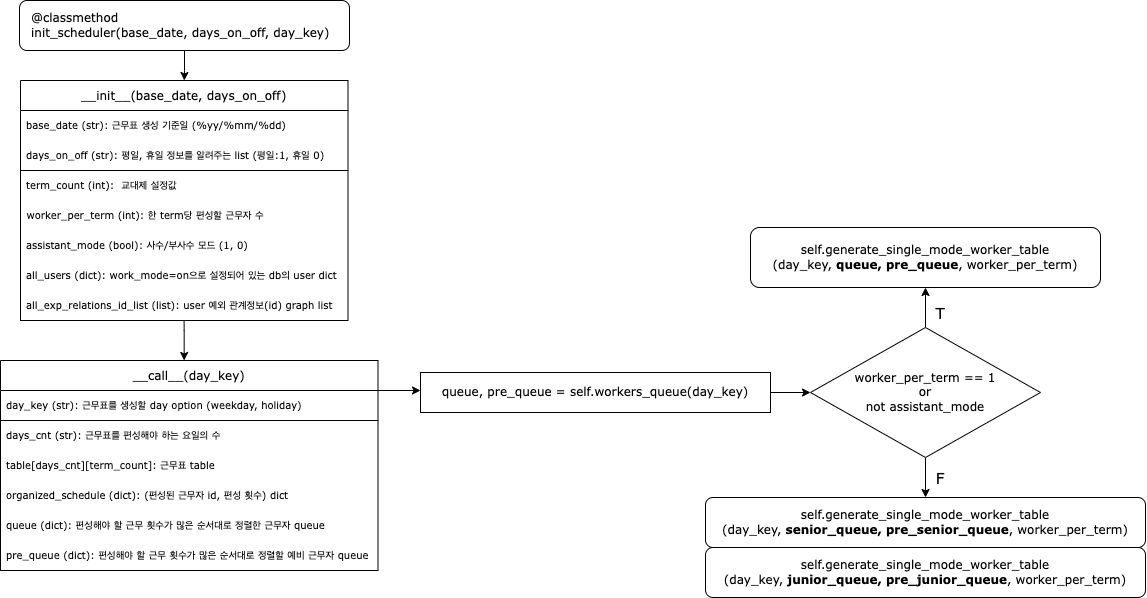

The diagram above was exported from draw.io. Its source (the exported page's mxGraphModel, read from the mxfile embedded in the PNG):
<mxGraphModel dx="220" dy="1323" grid="1" gridSize="10" guides="1" tooltips="1" connect="1" arrows="1" fold="1" page="1" pageScale="1" pageWidth="827" pageHeight="1169" math="0" shadow="0">
  <root>
    <mxCell id="WIyWlLk6GJQsqaUBKTNV-0" />
    <mxCell id="WIyWlLk6GJQsqaUBKTNV-1" parent="WIyWlLk6GJQsqaUBKTNV-0" />
    <mxCell id="zPZxL4p8vHBd1YcnjTia-39" value="" style="edgeStyle=orthogonalEdgeStyle;rounded=0;orthogonalLoop=1;jettySize=auto;html=1;fontFamily=Verdana;fontSize=10;" edge="1" parent="WIyWlLk6GJQsqaUBKTNV-1" source="zPZxL4p8vHBd1YcnjTia-36" target="zPZxL4p8vHBd1YcnjTia-38">
      <mxGeometry relative="1" as="geometry" />
    </mxCell>
    <mxCell id="zPZxL4p8vHBd1YcnjTia-36" value="queue, pre_queue = self.workers_queue(day_key)" style="whiteSpace=wrap;html=1;fontFamily=Verdana;fontStyle=0;startSize=30;" vertex="1" parent="WIyWlLk6GJQsqaUBKTNV-1">
      <mxGeometry x="500" y="452" width="350" height="40" as="geometry" />
    </mxCell>
    <mxCell id="zPZxL4p8vHBd1YcnjTia-37" value="" style="edgeStyle=orthogonalEdgeStyle;rounded=0;orthogonalLoop=1;jettySize=auto;html=1;fontFamily=Verdana;fontSize=10;" edge="1" parent="WIyWlLk6GJQsqaUBKTNV-1" source="zPZxL4p8vHBd1YcnjTia-23" target="zPZxL4p8vHBd1YcnjTia-36">
      <mxGeometry relative="1" as="geometry">
        <Array as="points">
          <mxPoint x="510" y="465" />
          <mxPoint x="510" y="465" />
        </Array>
      </mxGeometry>
    </mxCell>
    <mxCell id="zPZxL4p8vHBd1YcnjTia-41" value="" style="edgeStyle=orthogonalEdgeStyle;rounded=0;orthogonalLoop=1;jettySize=auto;html=1;fontFamily=Verdana;fontSize=10;" edge="1" parent="WIyWlLk6GJQsqaUBKTNV-1" source="zPZxL4p8vHBd1YcnjTia-38" target="zPZxL4p8vHBd1YcnjTia-40">
      <mxGeometry relative="1" as="geometry">
        <Array as="points">
          <mxPoint x="1005" y="307" />
        </Array>
      </mxGeometry>
    </mxCell>
    <mxCell id="zPZxL4p8vHBd1YcnjTia-43" value="" style="edgeStyle=orthogonalEdgeStyle;rounded=0;orthogonalLoop=1;jettySize=auto;html=1;fontFamily=Verdana;fontSize=10;" edge="1" parent="WIyWlLk6GJQsqaUBKTNV-1" source="zPZxL4p8vHBd1YcnjTia-38" target="zPZxL4p8vHBd1YcnjTia-42">
      <mxGeometry relative="1" as="geometry" />
    </mxCell>
    <mxCell id="zPZxL4p8vHBd1YcnjTia-38" value="worker_per_term == 1 &lt;br&gt;or &lt;br&gt;not assistant_mode" style="rhombus;whiteSpace=wrap;html=1;fontFamily=Verdana;fontStyle=0;startSize=30;" vertex="1" parent="WIyWlLk6GJQsqaUBKTNV-1">
      <mxGeometry x="890" y="407" width="230" height="130" as="geometry" />
    </mxCell>
    <mxCell id="zPZxL4p8vHBd1YcnjTia-40" value="self.generate_single_mode_worker_table&lt;br&gt;(day_key, &lt;b&gt;queue, pre_queue&lt;/b&gt;, worker_per_term)" style="rounded=1;whiteSpace=wrap;html=1;fontFamily=Verdana;fontStyle=0;startSize=30;" vertex="1" parent="WIyWlLk6GJQsqaUBKTNV-1">
      <mxGeometry x="830" y="307" width="350" height="60" as="geometry" />
    </mxCell>
    <mxCell id="zPZxL4p8vHBd1YcnjTia-42" value="self.generate_single_mode_worker_table&lt;br&gt;(day_key, &lt;b&gt;senior_queue, pre_senior_queue&lt;/b&gt;, worker_per_term)" style="rounded=1;whiteSpace=wrap;html=1;fontFamily=Verdana;fontStyle=0;startSize=30;" vertex="1" parent="WIyWlLk6GJQsqaUBKTNV-1">
      <mxGeometry x="785" y="577" width="440" height="50" as="geometry" />
    </mxCell>
    <mxCell id="zPZxL4p8vHBd1YcnjTia-44" value="self.generate_single_mode_worker_table&lt;br&gt;(day_key, &lt;b&gt;junior_queue, pre_junior_queue&lt;/b&gt;, worker_per_term)" style="rounded=1;whiteSpace=wrap;html=1;fontFamily=Verdana;fontStyle=0;startSize=30;" vertex="1" parent="WIyWlLk6GJQsqaUBKTNV-1">
      <mxGeometry x="785" y="627" width="440" height="50" as="geometry" />
    </mxCell>
    <mxCell id="zPZxL4p8vHBd1YcnjTia-0" value="@classmethod&lt;br&gt;init_scheduler(&lt;span style=&quot;background-color: initial;&quot;&gt;base_date,&amp;nbsp;&lt;/span&gt;&lt;span style=&quot;background-color: initial;&quot;&gt;days_on_off,&amp;nbsp;&lt;/span&gt;&lt;span style=&quot;background-color: initial;&quot;&gt;day_key&lt;/span&gt;&lt;span style=&quot;background-color: initial;&quot;&gt;)&lt;/span&gt;&lt;span style=&quot;background-color: initial;&quot;&gt;&lt;br&gt;&lt;/span&gt;" style="rounded=1;whiteSpace=wrap;html=1;align=left;spacingLeft=10;verticalAlign=middle;spacing=2;fontFamily=Verdana;" vertex="1" parent="WIyWlLk6GJQsqaUBKTNV-1">
      <mxGeometry x="99" y="80" width="330" height="50" as="geometry" />
    </mxCell>
    <mxCell id="zPZxL4p8vHBd1YcnjTia-11" value="" style="edgeStyle=orthogonalEdgeStyle;rounded=0;orthogonalLoop=1;jettySize=auto;html=1;fontFamily=Verdana;entryX=0.5;entryY=0;entryDx=0;entryDy=0;" edge="1" parent="WIyWlLk6GJQsqaUBKTNV-1" source="zPZxL4p8vHBd1YcnjTia-0" target="zPZxL4p8vHBd1YcnjTia-6">
      <mxGeometry relative="1" as="geometry" />
    </mxCell>
    <mxCell id="zPZxL4p8vHBd1YcnjTia-28" value="" style="edgeStyle=orthogonalEdgeStyle;rounded=0;orthogonalLoop=1;jettySize=auto;html=1;fontFamily=Verdana;fontSize=10;entryX=0.34;entryY=0;entryDx=0;entryDy=0;entryPerimeter=0;" edge="1" parent="WIyWlLk6GJQsqaUBKTNV-1">
      <mxGeometry relative="1" as="geometry">
        <mxPoint x="263.57" y="400" as="sourcePoint" />
        <mxPoint x="263.67" y="440" as="targetPoint" />
        <Array as="points">
          <mxPoint x="263.57" y="410" />
          <mxPoint x="263.57" y="410" />
        </Array>
      </mxGeometry>
    </mxCell>
    <mxCell id="zPZxL4p8vHBd1YcnjTia-47" value="T" style="text;html=1;strokeColor=none;fillColor=none;align=center;verticalAlign=middle;whiteSpace=wrap;rounded=0;fontFamily=Verdana;fontSize=15;" vertex="1" parent="WIyWlLk6GJQsqaUBKTNV-1">
      <mxGeometry x="990" y="377" width="60" height="30" as="geometry" />
    </mxCell>
    <mxCell id="zPZxL4p8vHBd1YcnjTia-48" value="F" style="text;html=1;strokeColor=none;fillColor=none;align=center;verticalAlign=middle;whiteSpace=wrap;rounded=0;fontFamily=Verdana;fontSize=15;" vertex="1" parent="WIyWlLk6GJQsqaUBKTNV-1">
      <mxGeometry x="990" y="542" width="60" height="30" as="geometry" />
    </mxCell>
    <mxCell id="zPZxL4p8vHBd1YcnjTia-49" value="" style="group" vertex="1" connectable="0" parent="WIyWlLk6GJQsqaUBKTNV-1">
      <mxGeometry x="100" y="160" width="327.5" height="240" as="geometry" />
    </mxCell>
    <mxCell id="zPZxL4p8vHBd1YcnjTia-22" value="" style="rounded=0;whiteSpace=wrap;html=1;fontFamily=Verdana;fontSize=10;fillColor=none;" vertex="1" parent="zPZxL4p8vHBd1YcnjTia-49">
      <mxGeometry y="90" width="327.5" height="150" as="geometry" />
    </mxCell>
    <mxCell id="zPZxL4p8vHBd1YcnjTia-6" value="__init__(base_date, days_on_off)" style="swimlane;fontStyle=0;childLayout=stackLayout;horizontal=1;startSize=30;horizontalStack=0;resizeParent=1;resizeParentMax=0;resizeLast=0;collapsible=1;marginBottom=0;fontFamily=Verdana;" vertex="1" parent="zPZxL4p8vHBd1YcnjTia-49">
      <mxGeometry width="327.5" height="90" as="geometry" />
    </mxCell>
    <mxCell id="zPZxL4p8vHBd1YcnjTia-7" value="base_date (str): 근무표 생성 기준일 (%yy/%mm/%dd)" style="text;strokeColor=none;fillColor=none;align=left;verticalAlign=middle;spacingLeft=4;spacingRight=4;overflow=hidden;points=[[0,0.5],[1,0.5]];portConstraint=eastwest;rotatable=0;fontFamily=Verdana;fontSize=10;" vertex="1" parent="zPZxL4p8vHBd1YcnjTia-6">
      <mxGeometry y="30" width="327.5" height="30" as="geometry" />
    </mxCell>
    <mxCell id="zPZxL4p8vHBd1YcnjTia-8" value="days_on_off (str): 평일, 휴일 정보를 알려주는 list (평일:1, 휴일 0)" style="text;strokeColor=none;fillColor=none;align=left;verticalAlign=middle;spacingLeft=4;spacingRight=4;overflow=hidden;points=[[0,0.5],[1,0.5]];portConstraint=eastwest;rotatable=0;fontFamily=Verdana;fontSize=10;spacing=2;" vertex="1" parent="zPZxL4p8vHBd1YcnjTia-6">
      <mxGeometry y="60" width="327.5" height="30" as="geometry" />
    </mxCell>
    <mxCell id="zPZxL4p8vHBd1YcnjTia-17" value="term_count (int):  교대제 설정값" style="text;strokeColor=none;fillColor=none;align=left;verticalAlign=middle;spacingLeft=4;spacingRight=4;overflow=hidden;points=[[0,0.5],[1,0.5]];portConstraint=eastwest;rotatable=0;fontFamily=Verdana;fontSize=10;spacing=2;" vertex="1" parent="zPZxL4p8vHBd1YcnjTia-49">
      <mxGeometry y="90" width="315" height="30" as="geometry" />
    </mxCell>
    <mxCell id="zPZxL4p8vHBd1YcnjTia-18" value="worker_per_term (int): 한 term당 편성할 근무자 수" style="text;strokeColor=none;fillColor=none;align=left;verticalAlign=middle;spacingLeft=4;spacingRight=4;overflow=hidden;points=[[0,0.5],[1,0.5]];portConstraint=eastwest;rotatable=0;fontFamily=Verdana;fontSize=10;spacing=2;" vertex="1" parent="zPZxL4p8vHBd1YcnjTia-49">
      <mxGeometry x="0.5" y="120" width="315" height="30" as="geometry" />
    </mxCell>
    <mxCell id="zPZxL4p8vHBd1YcnjTia-19" value="assistant_mode (bool): 사수/부사수 모드 (1, 0)" style="text;strokeColor=none;fillColor=none;align=left;verticalAlign=middle;spacingLeft=4;spacingRight=4;overflow=hidden;points=[[0,0.5],[1,0.5]];portConstraint=eastwest;rotatable=0;fontFamily=Verdana;fontSize=10;spacing=2;" vertex="1" parent="zPZxL4p8vHBd1YcnjTia-49">
      <mxGeometry y="150" width="315" height="30" as="geometry" />
    </mxCell>
    <mxCell id="zPZxL4p8vHBd1YcnjTia-20" value="all_users (dict): work_mode=on으로 설정되어 있는 db의 user dict" style="text;strokeColor=none;fillColor=none;align=left;verticalAlign=middle;spacingLeft=4;spacingRight=4;overflow=hidden;points=[[0,0.5],[1,0.5]];portConstraint=eastwest;rotatable=0;fontFamily=Verdana;fontSize=10;spacing=2;" vertex="1" parent="zPZxL4p8vHBd1YcnjTia-49">
      <mxGeometry y="180" width="327.5" height="30" as="geometry" />
    </mxCell>
    <mxCell id="zPZxL4p8vHBd1YcnjTia-21" value="all_exp_relations_id_list (list): user 예외 관계정보(id) graph list" style="text;strokeColor=none;fillColor=none;align=left;verticalAlign=middle;spacingLeft=4;spacingRight=4;overflow=hidden;points=[[0,0.5],[1,0.5]];portConstraint=eastwest;rotatable=0;fontFamily=Verdana;fontSize=10;spacing=2;" vertex="1" parent="zPZxL4p8vHBd1YcnjTia-49">
      <mxGeometry y="210" width="327.5" height="30" as="geometry" />
    </mxCell>
    <mxCell id="zPZxL4p8vHBd1YcnjTia-51" value="" style="group" vertex="1" connectable="0" parent="WIyWlLk6GJQsqaUBKTNV-1">
      <mxGeometry x="80" y="440" width="377.5" height="210" as="geometry" />
    </mxCell>
    <mxCell id="zPZxL4p8vHBd1YcnjTia-23" value="__call__(day_key)" style="swimlane;fontStyle=0;childLayout=stackLayout;horizontal=1;startSize=30;horizontalStack=0;resizeParent=1;resizeParentMax=0;resizeLast=0;collapsible=1;marginBottom=0;fontFamily=Verdana;" vertex="1" parent="zPZxL4p8vHBd1YcnjTia-51">
      <mxGeometry width="377.5" height="60" as="geometry" />
    </mxCell>
    <mxCell id="zPZxL4p8vHBd1YcnjTia-24" value="day_key (str): 근무표를 생성할 day option (weekday, holiday)" style="text;strokeColor=none;fillColor=none;align=left;verticalAlign=middle;spacingLeft=4;spacingRight=4;overflow=hidden;points=[[0,0.5],[1,0.5]];portConstraint=eastwest;rotatable=0;fontFamily=Verdana;fontSize=10;" vertex="1" parent="zPZxL4p8vHBd1YcnjTia-23">
      <mxGeometry y="30" width="377.5" height="30" as="geometry" />
    </mxCell>
    <mxCell id="zPZxL4p8vHBd1YcnjTia-50" value="" style="group" vertex="1" connectable="0" parent="zPZxL4p8vHBd1YcnjTia-51">
      <mxGeometry y="60" width="377.5" height="150" as="geometry" />
    </mxCell>
    <mxCell id="zPZxL4p8vHBd1YcnjTia-29" value="" style="rounded=0;whiteSpace=wrap;html=1;fontFamily=Verdana;fontSize=10;fillColor=none;" vertex="1" parent="zPZxL4p8vHBd1YcnjTia-50">
      <mxGeometry width="377.5" height="150" as="geometry" />
    </mxCell>
    <mxCell id="zPZxL4p8vHBd1YcnjTia-30" value="days_cnt (str): 근무표를 편성해야 하는 요일의 수" style="text;strokeColor=none;fillColor=none;align=left;verticalAlign=middle;spacingLeft=4;spacingRight=4;overflow=hidden;points=[[0,0.5],[1,0.5]];portConstraint=eastwest;rotatable=0;fontFamily=Verdana;fontSize=10;spacing=2;" vertex="1" parent="zPZxL4p8vHBd1YcnjTia-50">
      <mxGeometry width="315" height="30" as="geometry" />
    </mxCell>
    <mxCell id="zPZxL4p8vHBd1YcnjTia-31" value="table[days_cnt][term_count]: 근무표 table" style="text;strokeColor=none;fillColor=none;align=left;verticalAlign=middle;spacingLeft=4;spacingRight=4;overflow=hidden;points=[[0,0.5],[1,0.5]];portConstraint=eastwest;rotatable=0;fontFamily=Verdana;fontSize=10;spacing=2;" vertex="1" parent="zPZxL4p8vHBd1YcnjTia-50">
      <mxGeometry y="30" width="315" height="30" as="geometry" />
    </mxCell>
    <mxCell id="zPZxL4p8vHBd1YcnjTia-32" value="organized_schedule (dict): (편성된 근무자 id, 편성 횟수) dict" style="text;strokeColor=none;fillColor=none;align=left;verticalAlign=middle;spacingLeft=4;spacingRight=4;overflow=hidden;points=[[0,0.5],[1,0.5]];portConstraint=eastwest;rotatable=0;fontFamily=Verdana;fontSize=10;spacing=2;" vertex="1" parent="zPZxL4p8vHBd1YcnjTia-50">
      <mxGeometry y="60" width="315" height="30" as="geometry" />
    </mxCell>
    <mxCell id="zPZxL4p8vHBd1YcnjTia-33" value="queue (dict): 편성해야 할 근무 횟수가 많은 순서대로 정렬한 근무자 queue" style="text;strokeColor=none;fillColor=none;align=left;verticalAlign=middle;spacingLeft=4;spacingRight=4;overflow=hidden;points=[[0,0.5],[1,0.5]];portConstraint=eastwest;rotatable=0;fontFamily=Verdana;fontSize=10;spacing=2;" vertex="1" parent="zPZxL4p8vHBd1YcnjTia-50">
      <mxGeometry y="90" width="367.5" height="30" as="geometry" />
    </mxCell>
    <mxCell id="zPZxL4p8vHBd1YcnjTia-34" value="pre_queue (dict): 편성해야 할 근무 횟수가 많은 순서대로 정렬할 예비 근무자 queue" style="text;strokeColor=none;fillColor=none;align=left;verticalAlign=middle;spacingLeft=4;spacingRight=4;overflow=hidden;points=[[0,0.5],[1,0.5]];portConstraint=eastwest;rotatable=0;fontFamily=Verdana;fontSize=10;spacing=2;" vertex="1" parent="zPZxL4p8vHBd1YcnjTia-50">
      <mxGeometry y="120" width="377.5" height="30" as="geometry" />
    </mxCell>
  </root>
</mxGraphModel>